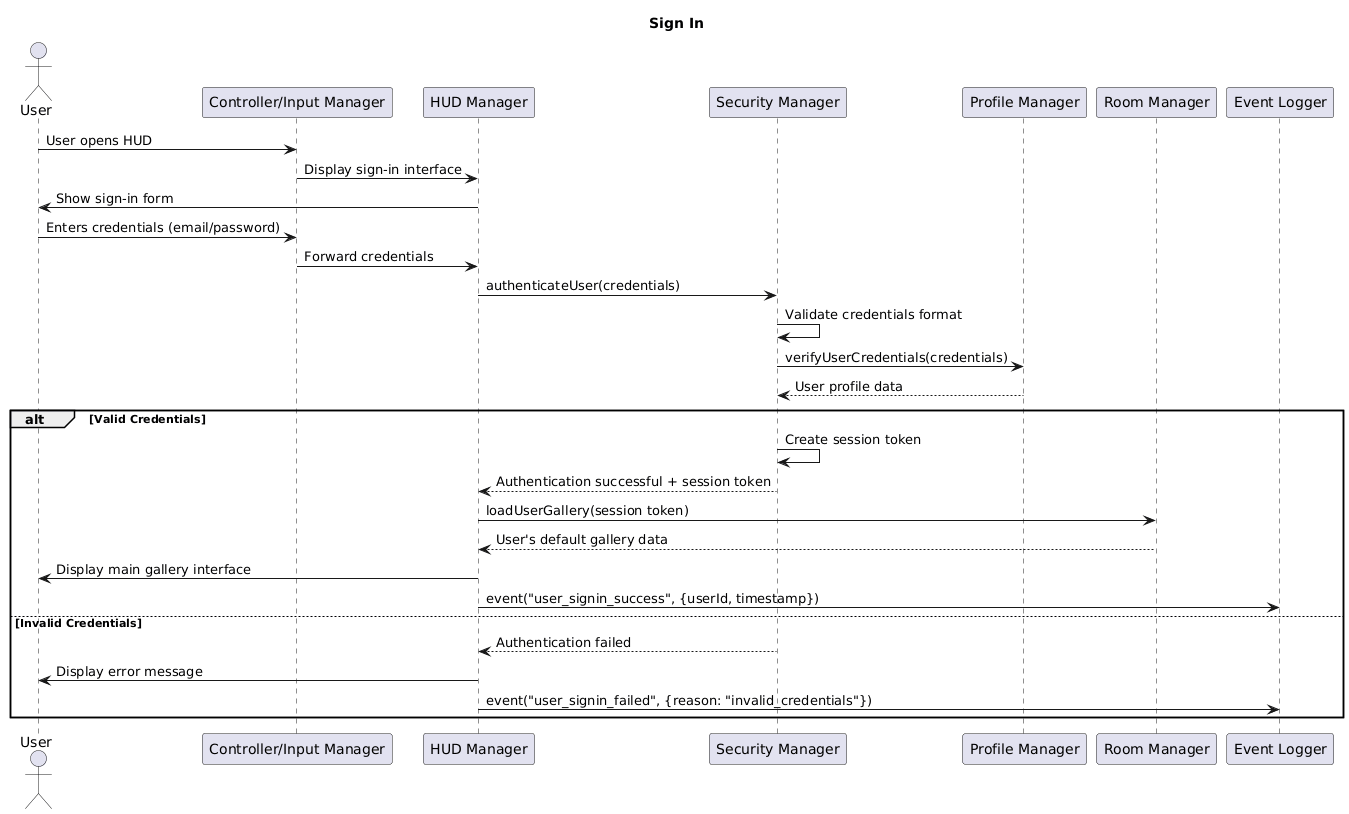

The diagram above was rendered by PlantUML. Its source (embedded in the PNG):
@startuml
title Sign In

actor User
participant "Controller/Input Manager" as Input
participant "HUD Manager" as HUD
participant "Security Manager" as Sec
participant "Profile Manager" as Prof
participant "Room Manager" as Room
participant "Event Logger" as Log

User -> Input : User opens HUD
Input -> HUD : Display sign-in interface
HUD -> User : Show sign-in form

User -> Input : Enters credentials (email/password)
Input -> HUD : Forward credentials
HUD -> Sec : authenticateUser(credentials)

Sec -> Sec : Validate credentials format
Sec -> Prof : verifyUserCredentials(credentials)
Prof --> Sec : User profile data

alt Valid Credentials
    Sec -> Sec : Create session token
    Sec --> HUD : Authentication successful + session token
    HUD -> Room : loadUserGallery(session token)
    Room --> HUD : User's default gallery data
    HUD -> User : Display main gallery interface
    
    HUD -> Log : event("user_signin_success", {userId, timestamp})
else Invalid Credentials
    Sec --> HUD : Authentication failed
    HUD -> User : Display error message
    HUD -> Log : event("user_signin_failed", {reason: "invalid_credentials"})
end
@enduml